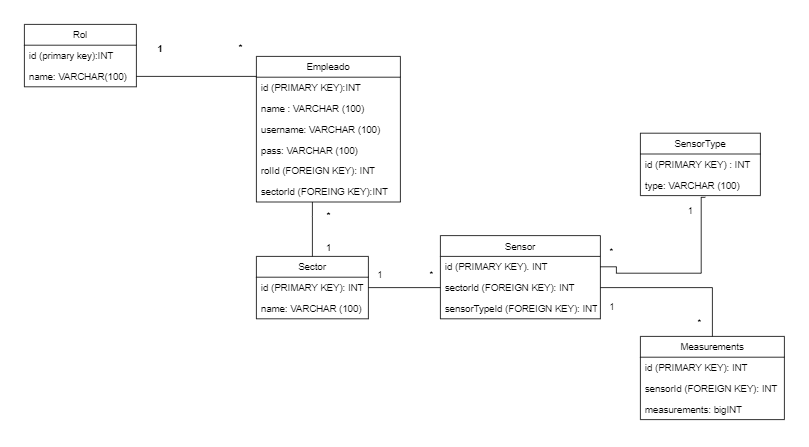

The diagram above was exported from draw.io. Its source (the exported page's mxGraphModel, read from the mxfile embedded in the PNG):
<mxGraphModel dx="1190" dy="718" grid="1" gridSize="10" guides="1" tooltips="1" connect="1" arrows="1" fold="1" page="1" pageScale="1" pageWidth="827" pageHeight="1169" math="0" shadow="0">
  <root>
    <mxCell id="0" />
    <mxCell id="1" parent="0" />
    <mxCell id="uFiqS5hMJvjVdrBQ_M5Q-1" value="Rol" style="swimlane;fontStyle=0;childLayout=stackLayout;horizontal=1;startSize=26;fillColor=none;horizontalStack=0;resizeParent=1;resizeParentMax=0;resizeLast=0;collapsible=1;marginBottom=0;" parent="1" vertex="1">
      <mxGeometry x="70" y="110" width="140" height="78" as="geometry" />
    </mxCell>
    <mxCell id="uFiqS5hMJvjVdrBQ_M5Q-2" value="id (primary key):INT" style="text;strokeColor=none;fillColor=none;align=left;verticalAlign=top;spacingLeft=4;spacingRight=4;overflow=hidden;rotatable=0;points=[[0,0.5],[1,0.5]];portConstraint=eastwest;" parent="uFiqS5hMJvjVdrBQ_M5Q-1" vertex="1">
      <mxGeometry y="26" width="140" height="26" as="geometry" />
    </mxCell>
    <mxCell id="uFiqS5hMJvjVdrBQ_M5Q-3" value="name: VARCHAR(100)" style="text;strokeColor=none;fillColor=none;align=left;verticalAlign=top;spacingLeft=4;spacingRight=4;overflow=hidden;rotatable=0;points=[[0,0.5],[1,0.5]];portConstraint=eastwest;" parent="uFiqS5hMJvjVdrBQ_M5Q-1" vertex="1">
      <mxGeometry y="52" width="140" height="26" as="geometry" />
    </mxCell>
    <mxCell id="uFiqS5hMJvjVdrBQ_M5Q-5" value="Empleado" style="swimlane;fontStyle=0;childLayout=stackLayout;horizontal=1;startSize=26;fillColor=none;horizontalStack=0;resizeParent=1;resizeParentMax=0;resizeLast=0;collapsible=1;marginBottom=0;" parent="1" vertex="1">
      <mxGeometry x="360" y="150" width="180" height="182" as="geometry" />
    </mxCell>
    <mxCell id="uFiqS5hMJvjVdrBQ_M5Q-6" value="id (PRIMARY KEY):INT" style="text;strokeColor=none;fillColor=none;align=left;verticalAlign=top;spacingLeft=4;spacingRight=4;overflow=hidden;rotatable=0;points=[[0,0.5],[1,0.5]];portConstraint=eastwest;" parent="uFiqS5hMJvjVdrBQ_M5Q-5" vertex="1">
      <mxGeometry y="26" width="180" height="26" as="geometry" />
    </mxCell>
    <mxCell id="uFiqS5hMJvjVdrBQ_M5Q-7" value="name : VARCHAR (100)" style="text;strokeColor=none;fillColor=none;align=left;verticalAlign=top;spacingLeft=4;spacingRight=4;overflow=hidden;rotatable=0;points=[[0,0.5],[1,0.5]];portConstraint=eastwest;" parent="uFiqS5hMJvjVdrBQ_M5Q-5" vertex="1">
      <mxGeometry y="52" width="180" height="26" as="geometry" />
    </mxCell>
    <mxCell id="uFiqS5hMJvjVdrBQ_M5Q-9" value="username: VARCHAR (100)" style="text;strokeColor=none;fillColor=none;align=left;verticalAlign=top;spacingLeft=4;spacingRight=4;overflow=hidden;rotatable=0;points=[[0,0.5],[1,0.5]];portConstraint=eastwest;" parent="uFiqS5hMJvjVdrBQ_M5Q-5" vertex="1">
      <mxGeometry y="78" width="180" height="26" as="geometry" />
    </mxCell>
    <mxCell id="uFiqS5hMJvjVdrBQ_M5Q-10" value="pass: VARCHAR (100)" style="text;strokeColor=none;fillColor=none;align=left;verticalAlign=top;spacingLeft=4;spacingRight=4;overflow=hidden;rotatable=0;points=[[0,0.5],[1,0.5]];portConstraint=eastwest;" parent="uFiqS5hMJvjVdrBQ_M5Q-5" vertex="1">
      <mxGeometry y="104" width="180" height="26" as="geometry" />
    </mxCell>
    <mxCell id="uFiqS5hMJvjVdrBQ_M5Q-8" value="rolId (FOREIGN KEY): INT" style="text;strokeColor=none;fillColor=none;align=left;verticalAlign=top;spacingLeft=4;spacingRight=4;overflow=hidden;rotatable=0;points=[[0,0.5],[1,0.5]];portConstraint=eastwest;" parent="uFiqS5hMJvjVdrBQ_M5Q-5" vertex="1">
      <mxGeometry y="130" width="180" height="26" as="geometry" />
    </mxCell>
    <mxCell id="uFiqS5hMJvjVdrBQ_M5Q-11" value="sectorId (FOREING KEY):INT" style="text;strokeColor=none;fillColor=none;align=left;verticalAlign=top;spacingLeft=4;spacingRight=4;overflow=hidden;rotatable=0;points=[[0,0.5],[1,0.5]];portConstraint=eastwest;" parent="uFiqS5hMJvjVdrBQ_M5Q-5" vertex="1">
      <mxGeometry y="156" width="180" height="26" as="geometry" />
    </mxCell>
    <mxCell id="uFiqS5hMJvjVdrBQ_M5Q-14" value="1" style="text;align=center;fontStyle=1;verticalAlign=middle;spacingLeft=3;spacingRight=3;strokeColor=none;rotatable=0;points=[[0,0.5],[1,0.5]];portConstraint=eastwest;" parent="1" vertex="1">
      <mxGeometry x="200" y="127" width="80" height="26" as="geometry" />
    </mxCell>
    <mxCell id="uFiqS5hMJvjVdrBQ_M5Q-15" value="*" style="text;html=1;align=center;verticalAlign=middle;resizable=0;points=[];autosize=1;strokeColor=none;fillColor=none;" parent="1" vertex="1">
      <mxGeometry x="330" y="130" width="20" height="20" as="geometry" />
    </mxCell>
    <mxCell id="uFiqS5hMJvjVdrBQ_M5Q-16" value="Sector" style="swimlane;fontStyle=0;childLayout=stackLayout;horizontal=1;startSize=26;fillColor=none;horizontalStack=0;resizeParent=1;resizeParentMax=0;resizeLast=0;collapsible=1;marginBottom=0;" parent="1" vertex="1">
      <mxGeometry x="360" y="400" width="140" height="78" as="geometry" />
    </mxCell>
    <mxCell id="uFiqS5hMJvjVdrBQ_M5Q-17" value="id (PRIMARY KEY): INT" style="text;strokeColor=none;fillColor=none;align=left;verticalAlign=top;spacingLeft=4;spacingRight=4;overflow=hidden;rotatable=0;points=[[0,0.5],[1,0.5]];portConstraint=eastwest;" parent="uFiqS5hMJvjVdrBQ_M5Q-16" vertex="1">
      <mxGeometry y="26" width="140" height="26" as="geometry" />
    </mxCell>
    <mxCell id="uFiqS5hMJvjVdrBQ_M5Q-18" value="name: VARCHAR (100)" style="text;strokeColor=none;fillColor=none;align=left;verticalAlign=top;spacingLeft=4;spacingRight=4;overflow=hidden;rotatable=0;points=[[0,0.5],[1,0.5]];portConstraint=eastwest;" parent="uFiqS5hMJvjVdrBQ_M5Q-16" vertex="1">
      <mxGeometry y="52" width="140" height="26" as="geometry" />
    </mxCell>
    <mxCell id="uFiqS5hMJvjVdrBQ_M5Q-28" value="" style="line;strokeWidth=1;rotatable=0;dashed=0;labelPosition=right;align=left;verticalAlign=middle;spacingTop=0;spacingLeft=6;points=[];portConstraint=eastwest;" parent="1" vertex="1">
      <mxGeometry x="210" y="170" width="150" height="10" as="geometry" />
    </mxCell>
    <mxCell id="uFiqS5hMJvjVdrBQ_M5Q-29" value="" style="endArrow=none;html=1;edgeStyle=orthogonalEdgeStyle;rounded=0;" parent="1" source="uFiqS5hMJvjVdrBQ_M5Q-11" target="uFiqS5hMJvjVdrBQ_M5Q-16" edge="1">
      <mxGeometry relative="1" as="geometry">
        <mxPoint x="210" y="390" as="sourcePoint" />
        <mxPoint x="370" y="390" as="targetPoint" />
        <Array as="points">
          <mxPoint x="430" y="350" />
          <mxPoint x="430" y="350" />
        </Array>
      </mxGeometry>
    </mxCell>
    <mxCell id="uFiqS5hMJvjVdrBQ_M5Q-32" value="*" style="text;html=1;align=center;verticalAlign=middle;resizable=0;points=[];autosize=1;strokeColor=none;fillColor=none;" parent="1" vertex="1">
      <mxGeometry x="440" y="340" width="20" height="20" as="geometry" />
    </mxCell>
    <mxCell id="uFiqS5hMJvjVdrBQ_M5Q-33" value="1" style="text;html=1;align=center;verticalAlign=middle;resizable=0;points=[];autosize=1;strokeColor=none;fillColor=none;" parent="1" vertex="1">
      <mxGeometry x="440" y="380" width="20" height="20" as="geometry" />
    </mxCell>
    <mxCell id="uFiqS5hMJvjVdrBQ_M5Q-34" value="Sensor" style="swimlane;fontStyle=0;childLayout=stackLayout;horizontal=1;startSize=26;fillColor=none;horizontalStack=0;resizeParent=1;resizeParentMax=0;resizeLast=0;collapsible=1;marginBottom=0;" parent="1" vertex="1">
      <mxGeometry x="590" y="374" width="200" height="104" as="geometry" />
    </mxCell>
    <mxCell id="uFiqS5hMJvjVdrBQ_M5Q-35" value="id (PRIMARY KEY). INT" style="text;strokeColor=none;fillColor=none;align=left;verticalAlign=top;spacingLeft=4;spacingRight=4;overflow=hidden;rotatable=0;points=[[0,0.5],[1,0.5]];portConstraint=eastwest;" parent="uFiqS5hMJvjVdrBQ_M5Q-34" vertex="1">
      <mxGeometry y="26" width="200" height="26" as="geometry" />
    </mxCell>
    <mxCell id="uFiqS5hMJvjVdrBQ_M5Q-37" value="sectorId (FOREIGN KEY): INT" style="text;strokeColor=none;fillColor=none;align=left;verticalAlign=top;spacingLeft=4;spacingRight=4;overflow=hidden;rotatable=0;points=[[0,0.5],[1,0.5]];portConstraint=eastwest;" parent="uFiqS5hMJvjVdrBQ_M5Q-34" vertex="1">
      <mxGeometry y="52" width="200" height="26" as="geometry" />
    </mxCell>
    <mxCell id="uFiqS5hMJvjVdrBQ_M5Q-38" value="sensorTypeId (FOREIGN KEY): INT" style="text;strokeColor=none;fillColor=none;align=left;verticalAlign=top;spacingLeft=4;spacingRight=4;overflow=hidden;rotatable=0;points=[[0,0.5],[1,0.5]];portConstraint=eastwest;" parent="uFiqS5hMJvjVdrBQ_M5Q-34" vertex="1">
      <mxGeometry y="78" width="200" height="26" as="geometry" />
    </mxCell>
    <mxCell id="uFiqS5hMJvjVdrBQ_M5Q-39" value="" style="endArrow=none;html=1;edgeStyle=orthogonalEdgeStyle;rounded=0;exitX=1;exitY=0.5;exitDx=0;exitDy=0;entryX=0;entryY=0.5;entryDx=0;entryDy=0;" parent="1" source="uFiqS5hMJvjVdrBQ_M5Q-16" target="uFiqS5hMJvjVdrBQ_M5Q-37" edge="1">
      <mxGeometry relative="1" as="geometry">
        <mxPoint x="450" y="280" as="sourcePoint" />
        <mxPoint x="610" y="280" as="targetPoint" />
      </mxGeometry>
    </mxCell>
    <mxCell id="uFiqS5hMJvjVdrBQ_M5Q-40" value="1" style="edgeLabel;resizable=0;html=1;align=left;verticalAlign=bottom;" parent="uFiqS5hMJvjVdrBQ_M5Q-39" connectable="0" vertex="1">
      <mxGeometry x="-1" relative="1" as="geometry">
        <mxPoint x="10" y="-9" as="offset" />
      </mxGeometry>
    </mxCell>
    <mxCell id="uFiqS5hMJvjVdrBQ_M5Q-41" value="*" style="edgeLabel;resizable=0;html=1;align=right;verticalAlign=bottom;" parent="uFiqS5hMJvjVdrBQ_M5Q-39" connectable="0" vertex="1">
      <mxGeometry x="1" relative="1" as="geometry">
        <mxPoint x="-10" y="-9" as="offset" />
      </mxGeometry>
    </mxCell>
    <mxCell id="uFiqS5hMJvjVdrBQ_M5Q-42" value="SensorType" style="swimlane;fontStyle=0;childLayout=stackLayout;horizontal=1;startSize=26;fillColor=none;horizontalStack=0;resizeParent=1;resizeParentMax=0;resizeLast=0;collapsible=1;marginBottom=0;" parent="1" vertex="1">
      <mxGeometry x="840" y="246" width="150" height="78" as="geometry" />
    </mxCell>
    <mxCell id="uFiqS5hMJvjVdrBQ_M5Q-43" value="id (PRIMARY KEY) : INT" style="text;strokeColor=none;fillColor=none;align=left;verticalAlign=top;spacingLeft=4;spacingRight=4;overflow=hidden;rotatable=0;points=[[0,0.5],[1,0.5]];portConstraint=eastwest;" parent="uFiqS5hMJvjVdrBQ_M5Q-42" vertex="1">
      <mxGeometry y="26" width="150" height="26" as="geometry" />
    </mxCell>
    <mxCell id="uFiqS5hMJvjVdrBQ_M5Q-44" value="type: VARCHAR (100)" style="text;strokeColor=none;fillColor=none;align=left;verticalAlign=top;spacingLeft=4;spacingRight=4;overflow=hidden;rotatable=0;points=[[0,0.5],[1,0.5]];portConstraint=eastwest;" parent="uFiqS5hMJvjVdrBQ_M5Q-42" vertex="1">
      <mxGeometry y="52" width="150" height="26" as="geometry" />
    </mxCell>
    <mxCell id="uFiqS5hMJvjVdrBQ_M5Q-46" value="" style="endArrow=none;html=1;edgeStyle=orthogonalEdgeStyle;rounded=0;entryX=0.541;entryY=1.082;entryDx=0;entryDy=0;entryPerimeter=0;exitX=1;exitY=0.5;exitDx=0;exitDy=0;" parent="1" source="uFiqS5hMJvjVdrBQ_M5Q-35" target="uFiqS5hMJvjVdrBQ_M5Q-44" edge="1">
      <mxGeometry relative="1" as="geometry">
        <mxPoint x="810" y="421" as="sourcePoint" />
        <mxPoint x="810" y="280" as="targetPoint" />
        <Array as="points">
          <mxPoint x="810" y="413" />
          <mxPoint x="810" y="421" />
          <mxPoint x="916" y="421" />
        </Array>
      </mxGeometry>
    </mxCell>
    <mxCell id="uFiqS5hMJvjVdrBQ_M5Q-47" value="*" style="edgeLabel;resizable=0;html=1;align=left;verticalAlign=bottom;" parent="uFiqS5hMJvjVdrBQ_M5Q-46" connectable="0" vertex="1">
      <mxGeometry x="-1" relative="1" as="geometry">
        <mxPoint x="10" y="-11" as="offset" />
      </mxGeometry>
    </mxCell>
    <mxCell id="uFiqS5hMJvjVdrBQ_M5Q-48" value="1" style="edgeLabel;resizable=0;html=1;align=right;verticalAlign=bottom;" parent="uFiqS5hMJvjVdrBQ_M5Q-46" connectable="0" vertex="1">
      <mxGeometry x="1" relative="1" as="geometry">
        <mxPoint x="-16" y="24" as="offset" />
      </mxGeometry>
    </mxCell>
    <mxCell id="uFiqS5hMJvjVdrBQ_M5Q-50" value="Measurements" style="swimlane;fontStyle=0;childLayout=stackLayout;horizontal=1;startSize=26;fillColor=none;horizontalStack=0;resizeParent=1;resizeParentMax=0;resizeLast=0;collapsible=1;marginBottom=0;" parent="1" vertex="1">
      <mxGeometry x="840" y="500" width="180" height="104" as="geometry" />
    </mxCell>
    <mxCell id="uFiqS5hMJvjVdrBQ_M5Q-51" value="id (PRIMARY KEY): INT" style="text;strokeColor=none;fillColor=none;align=left;verticalAlign=top;spacingLeft=4;spacingRight=4;overflow=hidden;rotatable=0;points=[[0,0.5],[1,0.5]];portConstraint=eastwest;" parent="uFiqS5hMJvjVdrBQ_M5Q-50" vertex="1">
      <mxGeometry y="26" width="180" height="26" as="geometry" />
    </mxCell>
    <mxCell id="uFiqS5hMJvjVdrBQ_M5Q-52" value="sensorId (FOREIGN KEY): INT" style="text;strokeColor=none;fillColor=none;align=left;verticalAlign=top;spacingLeft=4;spacingRight=4;overflow=hidden;rotatable=0;points=[[0,0.5],[1,0.5]];portConstraint=eastwest;" parent="uFiqS5hMJvjVdrBQ_M5Q-50" vertex="1">
      <mxGeometry y="52" width="180" height="26" as="geometry" />
    </mxCell>
    <mxCell id="uFiqS5hMJvjVdrBQ_M5Q-54" value="measurements: bigINT" style="text;strokeColor=none;fillColor=none;align=left;verticalAlign=top;spacingLeft=4;spacingRight=4;overflow=hidden;rotatable=0;points=[[0,0.5],[1,0.5]];portConstraint=eastwest;" parent="uFiqS5hMJvjVdrBQ_M5Q-50" vertex="1">
      <mxGeometry y="78" width="180" height="26" as="geometry" />
    </mxCell>
    <mxCell id="uFiqS5hMJvjVdrBQ_M5Q-55" value="" style="endArrow=none;html=1;edgeStyle=orthogonalEdgeStyle;rounded=0;entryX=0.5;entryY=0;entryDx=0;entryDy=0;exitX=1;exitY=0.5;exitDx=0;exitDy=0;" parent="1" source="uFiqS5hMJvjVdrBQ_M5Q-37" target="uFiqS5hMJvjVdrBQ_M5Q-50" edge="1">
      <mxGeometry relative="1" as="geometry">
        <mxPoint x="650" y="390" as="sourcePoint" />
        <mxPoint x="810" y="390" as="targetPoint" />
      </mxGeometry>
    </mxCell>
    <mxCell id="uFiqS5hMJvjVdrBQ_M5Q-56" value="1" style="edgeLabel;resizable=0;html=1;align=left;verticalAlign=bottom;" parent="uFiqS5hMJvjVdrBQ_M5Q-55" connectable="0" vertex="1">
      <mxGeometry x="-1" relative="1" as="geometry">
        <mxPoint x="10" y="31" as="offset" />
      </mxGeometry>
    </mxCell>
    <mxCell id="uFiqS5hMJvjVdrBQ_M5Q-57" value="*" style="edgeLabel;resizable=0;html=1;align=right;verticalAlign=bottom;" parent="uFiqS5hMJvjVdrBQ_M5Q-55" connectable="0" vertex="1">
      <mxGeometry x="1" relative="1" as="geometry">
        <mxPoint x="-15" y="-10" as="offset" />
      </mxGeometry>
    </mxCell>
  </root>
</mxGraphModel>